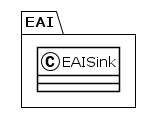

The diagram above was rendered by PlantUML. Its source (embedded in the PNG):
@startuml
!theme plain
package EAI {
class EAISink {
}
}
@enduml